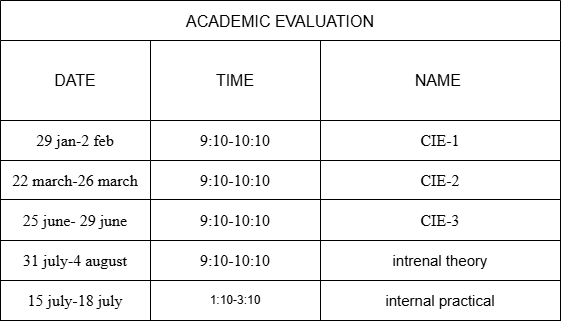

The diagram above was exported from draw.io. Its source (the exported page's mxGraphModel, read from the mxfile embedded in the PNG):
<mxGraphModel dx="767" dy="451" grid="1" gridSize="10" guides="1" tooltips="1" connect="1" arrows="1" fold="1" page="1" pageScale="1" pageWidth="827" pageHeight="1169" math="0" shadow="0">
  <root>
    <mxCell id="0" />
    <mxCell id="1" parent="0" />
    <mxCell id="s4LtcH_J-o_5Id5c6BvU-1" parent="1" style="shape=table;startSize=40;container=1;collapsible=0;childLayout=tableLayout;strokeColor=default;fontSize=16;" value="ACADEMIC EVALUATION" vertex="1">
      <mxGeometry height="320" width="560" x="80" y="40" as="geometry" />
    </mxCell>
    <mxCell id="s4LtcH_J-o_5Id5c6BvU-2" parent="s4LtcH_J-o_5Id5c6BvU-1" style="shape=tableRow;horizontal=0;startSize=0;swimlaneHead=0;swimlaneBody=0;strokeColor=inherit;top=0;left=0;bottom=0;right=0;collapsible=0;dropTarget=0;fillColor=none;points=[[0,0.5],[1,0.5]];portConstraint=eastwest;fontSize=16;" value="" vertex="1">
      <mxGeometry height="80" width="560" y="40" as="geometry" />
    </mxCell>
    <mxCell id="s4LtcH_J-o_5Id5c6BvU-3" parent="s4LtcH_J-o_5Id5c6BvU-2" style="shape=partialRectangle;html=1;whiteSpace=wrap;connectable=0;strokeColor=inherit;overflow=hidden;fillColor=none;top=0;left=0;bottom=0;right=0;pointerEvents=1;fontSize=16;" value="DATE" vertex="1">
      <mxGeometry height="80" width="150" as="geometry">
        <mxRectangle height="80" width="150" as="alternateBounds" />
      </mxGeometry>
    </mxCell>
    <mxCell id="s4LtcH_J-o_5Id5c6BvU-4" parent="s4LtcH_J-o_5Id5c6BvU-2" style="shape=partialRectangle;html=1;whiteSpace=wrap;connectable=0;strokeColor=inherit;overflow=hidden;fillColor=none;top=0;left=0;bottom=0;right=0;pointerEvents=1;fontSize=16;" value="TIME" vertex="1">
      <mxGeometry height="80" width="170" x="150" as="geometry">
        <mxRectangle height="80" width="170" as="alternateBounds" />
      </mxGeometry>
    </mxCell>
    <mxCell id="s4LtcH_J-o_5Id5c6BvU-5" parent="s4LtcH_J-o_5Id5c6BvU-2" style="shape=partialRectangle;html=1;whiteSpace=wrap;connectable=0;strokeColor=inherit;overflow=hidden;fillColor=none;top=0;left=0;bottom=0;right=0;pointerEvents=1;fontSize=16;" value="NAME&amp;nbsp;" vertex="1">
      <mxGeometry height="80" width="240" x="320" as="geometry">
        <mxRectangle height="80" width="240" as="alternateBounds" />
      </mxGeometry>
    </mxCell>
    <mxCell id="s4LtcH_J-o_5Id5c6BvU-6" parent="s4LtcH_J-o_5Id5c6BvU-1" style="shape=tableRow;horizontal=0;startSize=0;swimlaneHead=0;swimlaneBody=0;strokeColor=inherit;top=0;left=0;bottom=0;right=0;collapsible=0;dropTarget=0;fillColor=none;points=[[0,0.5],[1,0.5]];portConstraint=eastwest;fontSize=16;" value="" vertex="1">
      <mxGeometry height="40" width="560" y="120" as="geometry" />
    </mxCell>
    <mxCell id="s4LtcH_J-o_5Id5c6BvU-7" parent="s4LtcH_J-o_5Id5c6BvU-6" style="shape=partialRectangle;html=1;whiteSpace=wrap;connectable=0;strokeColor=inherit;overflow=hidden;fillColor=none;top=0;left=0;bottom=0;right=0;pointerEvents=1;fontSize=16;" value="&lt;span style=&quot;font-family: &amp;quot;Times New Roman&amp;quot;; font-size: medium; text-align: start;&quot;&gt;29 jan-2 feb&lt;/span&gt;" vertex="1">
      <mxGeometry height="40" width="150" as="geometry">
        <mxRectangle height="40" width="150" as="alternateBounds" />
      </mxGeometry>
    </mxCell>
    <mxCell id="s4LtcH_J-o_5Id5c6BvU-8" parent="s4LtcH_J-o_5Id5c6BvU-6" style="shape=partialRectangle;html=1;whiteSpace=wrap;connectable=0;strokeColor=inherit;overflow=hidden;fillColor=none;top=0;left=0;bottom=0;right=0;pointerEvents=1;fontSize=16;" value="&lt;span style=&quot;font-family: &amp;quot;Times New Roman&amp;quot;; font-size: medium; text-align: start;&quot;&gt;9:10-10:10&lt;/span&gt;" vertex="1">
      <mxGeometry height="40" width="170" x="150" as="geometry">
        <mxRectangle height="40" width="170" as="alternateBounds" />
      </mxGeometry>
    </mxCell>
    <mxCell id="s4LtcH_J-o_5Id5c6BvU-9" parent="s4LtcH_J-o_5Id5c6BvU-6" style="shape=partialRectangle;html=1;whiteSpace=wrap;connectable=0;strokeColor=inherit;overflow=hidden;fillColor=none;top=0;left=0;bottom=0;right=0;pointerEvents=1;fontSize=16;" value="&lt;span style=&quot;font-family: &amp;quot;Times New Roman&amp;quot;; font-size: medium; text-align: start;&quot;&gt;CIE-1&lt;/span&gt;" vertex="1">
      <mxGeometry height="40" width="240" x="320" as="geometry">
        <mxRectangle height="40" width="240" as="alternateBounds" />
      </mxGeometry>
    </mxCell>
    <mxCell id="s4LtcH_J-o_5Id5c6BvU-10" parent="s4LtcH_J-o_5Id5c6BvU-1" style="shape=tableRow;horizontal=0;startSize=0;swimlaneHead=0;swimlaneBody=0;strokeColor=inherit;top=0;left=0;bottom=0;right=0;collapsible=0;dropTarget=0;fillColor=none;points=[[0,0.5],[1,0.5]];portConstraint=eastwest;fontSize=16;" value="" vertex="1">
      <mxGeometry height="39" width="560" y="160" as="geometry" />
    </mxCell>
    <mxCell id="s4LtcH_J-o_5Id5c6BvU-11" parent="s4LtcH_J-o_5Id5c6BvU-10" style="shape=partialRectangle;html=1;whiteSpace=wrap;connectable=0;strokeColor=inherit;overflow=hidden;fillColor=none;top=0;left=0;bottom=0;right=0;pointerEvents=1;fontSize=16;" value="&lt;span style=&quot;font-family: &amp;quot;Times New Roman&amp;quot;; font-size: medium; text-align: start;&quot;&gt;22 march-26 march&lt;/span&gt;" vertex="1">
      <mxGeometry height="39" width="150" as="geometry">
        <mxRectangle height="39" width="150" as="alternateBounds" />
      </mxGeometry>
    </mxCell>
    <mxCell id="s4LtcH_J-o_5Id5c6BvU-12" parent="s4LtcH_J-o_5Id5c6BvU-10" style="shape=partialRectangle;html=1;whiteSpace=wrap;connectable=0;strokeColor=inherit;overflow=hidden;fillColor=none;top=0;left=0;bottom=0;right=0;pointerEvents=1;fontSize=16;" value="&lt;span style=&quot;font-family: &amp;quot;Times New Roman&amp;quot;; font-size: medium; text-align: start;&quot;&gt;9:10-10:10&lt;/span&gt;" vertex="1">
      <mxGeometry height="39" width="170" x="150" as="geometry">
        <mxRectangle height="39" width="170" as="alternateBounds" />
      </mxGeometry>
    </mxCell>
    <mxCell id="s4LtcH_J-o_5Id5c6BvU-13" parent="s4LtcH_J-o_5Id5c6BvU-10" style="shape=partialRectangle;html=1;whiteSpace=wrap;connectable=0;strokeColor=inherit;overflow=hidden;fillColor=none;top=0;left=0;bottom=0;right=0;pointerEvents=1;fontSize=16;" value="&lt;span style=&quot;font-family: &amp;quot;Times New Roman&amp;quot;; font-size: medium; text-align: start;&quot;&gt;CIE-2&lt;/span&gt;" vertex="1">
      <mxGeometry height="39" width="240" x="320" as="geometry">
        <mxRectangle height="39" width="240" as="alternateBounds" />
      </mxGeometry>
    </mxCell>
    <mxCell id="s4LtcH_J-o_5Id5c6BvU-44" parent="s4LtcH_J-o_5Id5c6BvU-1" style="shape=tableRow;horizontal=0;startSize=0;swimlaneHead=0;swimlaneBody=0;top=0;left=0;bottom=0;right=0;dropTarget=0;collapsible=0;recursiveResize=0;expand=0;fontStyle=0;fillColor=none;strokeColor=inherit;" vertex="1">
      <mxGeometry height="41" width="560" y="199" as="geometry" />
    </mxCell>
    <mxCell id="s4LtcH_J-o_5Id5c6BvU-45" parent="s4LtcH_J-o_5Id5c6BvU-44" style="connectable=0;recursiveResize=0;strokeColor=inherit;fillColor=none;align=center;whiteSpace=wrap;html=1;" value="&lt;span style=&quot;font-family: &amp;quot;Times New Roman&amp;quot;; font-size: medium; text-align: start;&quot;&gt;25 june- 29 june&lt;/span&gt;" vertex="1">
      <mxGeometry height="41" width="150" as="geometry">
        <mxRectangle height="41" width="150" as="alternateBounds" />
      </mxGeometry>
    </mxCell>
    <mxCell id="s4LtcH_J-o_5Id5c6BvU-46" parent="s4LtcH_J-o_5Id5c6BvU-44" style="connectable=0;recursiveResize=0;strokeColor=inherit;fillColor=none;align=center;whiteSpace=wrap;html=1;" value="&lt;span style=&quot;font-family: &amp;quot;Times New Roman&amp;quot;; font-size: medium; text-align: start;&quot;&gt;9:10-10:10&lt;/span&gt;" vertex="1">
      <mxGeometry height="41" width="170" x="150" as="geometry">
        <mxRectangle height="41" width="170" as="alternateBounds" />
      </mxGeometry>
    </mxCell>
    <mxCell id="s4LtcH_J-o_5Id5c6BvU-47" parent="s4LtcH_J-o_5Id5c6BvU-44" style="connectable=0;recursiveResize=0;strokeColor=inherit;fillColor=none;align=center;whiteSpace=wrap;html=1;" value="&lt;span style=&quot;font-family: &amp;quot;Times New Roman&amp;quot;; font-size: medium; text-align: start;&quot;&gt;CIE-3&lt;/span&gt;" vertex="1">
      <mxGeometry height="41" width="240" x="320" as="geometry">
        <mxRectangle height="41" width="240" as="alternateBounds" />
      </mxGeometry>
    </mxCell>
    <mxCell id="s4LtcH_J-o_5Id5c6BvU-40" parent="s4LtcH_J-o_5Id5c6BvU-1" style="shape=tableRow;horizontal=0;startSize=0;swimlaneHead=0;swimlaneBody=0;top=0;left=0;bottom=0;right=0;dropTarget=0;collapsible=0;recursiveResize=0;expand=0;fontStyle=0;fillColor=none;strokeColor=inherit;" vertex="1">
      <mxGeometry height="40" width="560" y="240" as="geometry" />
    </mxCell>
    <mxCell id="s4LtcH_J-o_5Id5c6BvU-41" parent="s4LtcH_J-o_5Id5c6BvU-40" style="connectable=0;recursiveResize=0;strokeColor=inherit;fillColor=none;align=center;whiteSpace=wrap;html=1;" value="&lt;span style=&quot;font-family: &amp;quot;Times New Roman&amp;quot;; font-size: medium; text-align: start;&quot;&gt;31 july-4 august&lt;/span&gt;" vertex="1">
      <mxGeometry height="40" width="150" as="geometry">
        <mxRectangle height="40" width="150" as="alternateBounds" />
      </mxGeometry>
    </mxCell>
    <mxCell id="s4LtcH_J-o_5Id5c6BvU-42" parent="s4LtcH_J-o_5Id5c6BvU-40" style="connectable=0;recursiveResize=0;strokeColor=inherit;fillColor=none;align=center;whiteSpace=wrap;html=1;" value="&lt;span style=&quot;font-family: &amp;quot;Times New Roman&amp;quot;; font-size: medium; text-align: start;&quot;&gt;9:10-10:10&lt;/span&gt;" vertex="1">
      <mxGeometry height="40" width="170" x="150" as="geometry">
        <mxRectangle height="40" width="170" as="alternateBounds" />
      </mxGeometry>
    </mxCell>
    <mxCell id="s4LtcH_J-o_5Id5c6BvU-43" parent="s4LtcH_J-o_5Id5c6BvU-40" style="connectable=0;recursiveResize=0;strokeColor=inherit;fillColor=none;align=center;whiteSpace=wrap;html=1;" value="&lt;font style=&quot;font-size: 15px;&quot;&gt;intrenal theory&lt;/font&gt;" vertex="1">
      <mxGeometry height="40" width="240" x="320" as="geometry">
        <mxRectangle height="40" width="240" as="alternateBounds" />
      </mxGeometry>
    </mxCell>
    <mxCell id="s4LtcH_J-o_5Id5c6BvU-36" parent="s4LtcH_J-o_5Id5c6BvU-1" style="shape=tableRow;horizontal=0;startSize=0;swimlaneHead=0;swimlaneBody=0;top=0;left=0;bottom=0;right=0;dropTarget=0;collapsible=0;recursiveResize=0;expand=0;fontStyle=0;fillColor=none;strokeColor=inherit;" value="" vertex="1">
      <mxGeometry height="40" width="560" y="280" as="geometry" />
    </mxCell>
    <mxCell id="s4LtcH_J-o_5Id5c6BvU-37" parent="s4LtcH_J-o_5Id5c6BvU-36" style="connectable=0;recursiveResize=0;strokeColor=inherit;fillColor=none;align=center;whiteSpace=wrap;html=1;" value="&lt;span style=&quot;font-family: &amp;quot;Times New Roman&amp;quot;; font-size: medium; text-align: start;&quot;&gt;15 july-18 july&lt;/span&gt;" vertex="1">
      <mxGeometry height="40" width="150" as="geometry">
        <mxRectangle height="40" width="150" as="alternateBounds" />
      </mxGeometry>
    </mxCell>
    <mxCell id="s4LtcH_J-o_5Id5c6BvU-38" parent="s4LtcH_J-o_5Id5c6BvU-36" style="connectable=0;recursiveResize=0;strokeColor=inherit;fillColor=none;align=center;whiteSpace=wrap;html=1;" value="1:10-3:10" vertex="1">
      <mxGeometry height="40" width="170" x="150" as="geometry">
        <mxRectangle height="40" width="170" as="alternateBounds" />
      </mxGeometry>
    </mxCell>
    <mxCell id="s4LtcH_J-o_5Id5c6BvU-39" parent="s4LtcH_J-o_5Id5c6BvU-36" style="connectable=0;recursiveResize=0;strokeColor=inherit;fillColor=none;align=center;whiteSpace=wrap;html=1;" value="&lt;font style=&quot;font-size: 15px;&quot;&gt;internal practical&lt;/font&gt;" vertex="1">
      <mxGeometry height="40" width="240" x="320" as="geometry">
        <mxRectangle height="40" width="240" as="alternateBounds" />
      </mxGeometry>
    </mxCell>
  </root>
</mxGraphModel>